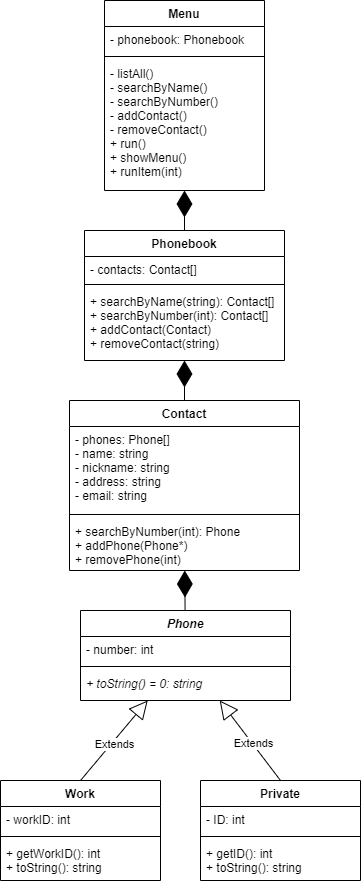

The diagram above was exported from draw.io. Its source (the exported page's mxGraphModel, read from the mxfile embedded in the PNG):
<mxGraphModel dx="1422" dy="732" grid="1" gridSize="10" guides="1" tooltips="1" connect="1" arrows="1" fold="1" page="1" pageScale="1" pageWidth="827" pageHeight="1169" math="0" shadow="0">
  <root>
    <mxCell id="0" />
    <mxCell id="1" parent="0" />
    <mxCell id="2" value="" style="endArrow=diamondThin;endFill=1;endSize=24;html=1;" edge="1" source="23" target="30" parent="1">
      <mxGeometry width="160" relative="1" as="geometry">
        <mxPoint x="388" y="630" as="sourcePoint" />
        <mxPoint x="548" y="630" as="targetPoint" />
      </mxGeometry>
    </mxCell>
    <mxCell id="3" value="Extends" style="endArrow=block;endSize=16;endFill=0;html=1;exitX=0.5;exitY=0;exitDx=0;exitDy=0;" edge="1" source="15" target="23" parent="1">
      <mxGeometry x="-0.0844" y="-1" width="160" relative="1" as="geometry">
        <mxPoint x="175.44" y="864" as="sourcePoint" />
        <mxPoint x="439.0638297872342" y="748" as="targetPoint" />
        <mxPoint as="offset" />
      </mxGeometry>
    </mxCell>
    <mxCell id="4" value="Extends" style="endArrow=block;endSize=16;endFill=0;html=1;exitX=0.5;exitY=0;exitDx=0;exitDy=0;" edge="1" source="19" target="23" parent="1">
      <mxGeometry x="-0.062" y="-3" width="160" relative="1" as="geometry">
        <mxPoint x="175.44" y="864" as="sourcePoint" />
        <mxPoint x="388.0799999999999" y="748" as="targetPoint" />
        <mxPoint as="offset" />
      </mxGeometry>
    </mxCell>
    <mxCell id="5" value="" style="endArrow=diamondThin;endFill=1;endSize=24;html=1;exitX=0.5;exitY=0;exitDx=0;exitDy=0;" edge="1" source="27" target="10" parent="1">
      <mxGeometry width="160" relative="1" as="geometry">
        <mxPoint x="398" y="660" as="sourcePoint" />
        <mxPoint x="558" y="660" as="targetPoint" />
      </mxGeometry>
    </mxCell>
    <mxCell id="6" value="" style="endArrow=diamondThin;endFill=1;endSize=24;html=1;exitX=0.5;exitY=0;exitDx=0;exitDy=0;" edge="1" source="7" target="11" parent="1">
      <mxGeometry width="160" relative="1" as="geometry">
        <mxPoint x="418" y="240" as="sourcePoint" />
        <mxPoint x="558" y="220" as="targetPoint" />
      </mxGeometry>
    </mxCell>
    <mxCell id="7" value="Phonebook" style="swimlane;fontStyle=1;align=center;verticalAlign=top;childLayout=stackLayout;horizontal=1;startSize=26;horizontalStack=0;resizeParent=1;resizeParentMax=0;resizeLast=0;collapsible=1;marginBottom=0;" vertex="1" parent="1">
      <mxGeometry x="318" y="280" width="200" height="130" as="geometry" />
    </mxCell>
    <mxCell id="8" value="- contacts: Contact[]" style="text;strokeColor=none;fillColor=none;align=left;verticalAlign=top;spacingLeft=4;spacingRight=4;overflow=hidden;rotatable=0;points=[[0,0.5],[1,0.5]];portConstraint=eastwest;" vertex="1" parent="7">
      <mxGeometry y="26" width="200" height="24" as="geometry" />
    </mxCell>
    <mxCell id="9" value="" style="line;strokeWidth=1;fillColor=none;align=left;verticalAlign=middle;spacingTop=-1;spacingLeft=3;spacingRight=3;rotatable=0;labelPosition=right;points=[];portConstraint=eastwest;" vertex="1" parent="7">
      <mxGeometry y="50" width="200" height="8" as="geometry" />
    </mxCell>
    <mxCell id="10" value="+ searchByName(string): Contact[]&#10;+ searchByNumber(int): Contact[]&#10;+ addContact(Contact)&#10;+ removeContact(string)" style="text;strokeColor=none;fillColor=none;align=left;verticalAlign=top;spacingLeft=4;spacingRight=4;overflow=hidden;rotatable=0;points=[[0,0.5],[1,0.5]];portConstraint=eastwest;" vertex="1" parent="7">
      <mxGeometry y="58" width="200" height="72" as="geometry" />
    </mxCell>
    <mxCell id="11" value="Menu" style="swimlane;fontStyle=1;align=center;verticalAlign=top;childLayout=stackLayout;horizontal=1;startSize=26;horizontalStack=0;resizeParent=1;resizeParentMax=0;resizeLast=0;collapsible=1;marginBottom=0;" vertex="1" parent="1">
      <mxGeometry x="338" y="50" width="160" height="190" as="geometry" />
    </mxCell>
    <mxCell id="12" value="- phonebook: Phonebook" style="text;strokeColor=none;fillColor=none;align=left;verticalAlign=top;spacingLeft=4;spacingRight=4;overflow=hidden;rotatable=0;points=[[0,0.5],[1,0.5]];portConstraint=eastwest;" vertex="1" parent="11">
      <mxGeometry y="26" width="160" height="26" as="geometry" />
    </mxCell>
    <mxCell id="13" value="" style="line;strokeWidth=1;fillColor=none;align=left;verticalAlign=middle;spacingTop=-1;spacingLeft=3;spacingRight=3;rotatable=0;labelPosition=right;points=[];portConstraint=eastwest;" vertex="1" parent="11">
      <mxGeometry y="52" width="160" height="8" as="geometry" />
    </mxCell>
    <mxCell id="14" value="- listAll()&#10;- searchByName()&#10;- searchByNumber()&#10;- addContact()&#10;- removeContact()&#10;+ run()&#10;+ showMenu()&#10;+ runItem(int)" style="text;strokeColor=none;fillColor=none;align=left;verticalAlign=top;spacingLeft=4;spacingRight=4;overflow=hidden;rotatable=0;points=[[0,0.5],[1,0.5]];portConstraint=eastwest;" vertex="1" parent="11">
      <mxGeometry y="60" width="160" height="130" as="geometry" />
    </mxCell>
    <mxCell id="15" value="Private" style="swimlane;fontStyle=1;align=center;verticalAlign=top;childLayout=stackLayout;horizontal=1;startSize=26;horizontalStack=0;resizeParent=1;resizeParentMax=0;resizeLast=0;collapsible=1;marginBottom=0;" vertex="1" parent="1">
      <mxGeometry x="434" y="830" width="160" height="100" as="geometry" />
    </mxCell>
    <mxCell id="16" value="- ID: int" style="text;strokeColor=none;fillColor=none;align=left;verticalAlign=top;spacingLeft=4;spacingRight=4;overflow=hidden;rotatable=0;points=[[0,0.5],[1,0.5]];portConstraint=eastwest;" vertex="1" parent="15">
      <mxGeometry y="26" width="160" height="26" as="geometry" />
    </mxCell>
    <mxCell id="17" value="" style="line;strokeWidth=1;fillColor=none;align=left;verticalAlign=middle;spacingTop=-1;spacingLeft=3;spacingRight=3;rotatable=0;labelPosition=right;points=[];portConstraint=eastwest;" vertex="1" parent="15">
      <mxGeometry y="52" width="160" height="8" as="geometry" />
    </mxCell>
    <mxCell id="18" value="+ getID(): int&#10;+ toString(): string" style="text;strokeColor=none;fillColor=none;align=left;verticalAlign=top;spacingLeft=4;spacingRight=4;overflow=hidden;rotatable=0;points=[[0,0.5],[1,0.5]];portConstraint=eastwest;" vertex="1" parent="15">
      <mxGeometry y="60" width="160" height="40" as="geometry" />
    </mxCell>
    <mxCell id="19" value="Work" style="swimlane;fontStyle=1;align=center;verticalAlign=top;childLayout=stackLayout;horizontal=1;startSize=26;horizontalStack=0;resizeParent=1;resizeParentMax=0;resizeLast=0;collapsible=1;marginBottom=0;" vertex="1" parent="1">
      <mxGeometry x="234" y="830" width="160" height="100" as="geometry" />
    </mxCell>
    <mxCell id="20" value="- workID: int" style="text;strokeColor=none;fillColor=none;align=left;verticalAlign=top;spacingLeft=4;spacingRight=4;overflow=hidden;rotatable=0;points=[[0,0.5],[1,0.5]];portConstraint=eastwest;" vertex="1" parent="19">
      <mxGeometry y="26" width="160" height="26" as="geometry" />
    </mxCell>
    <mxCell id="21" value="" style="line;strokeWidth=1;fillColor=none;align=left;verticalAlign=middle;spacingTop=-1;spacingLeft=3;spacingRight=3;rotatable=0;labelPosition=right;points=[];portConstraint=eastwest;" vertex="1" parent="19">
      <mxGeometry y="52" width="160" height="8" as="geometry" />
    </mxCell>
    <mxCell id="22" value="+ getWorkID(): int&#10;+ toString(): string" style="text;strokeColor=none;fillColor=none;align=left;verticalAlign=top;spacingLeft=4;spacingRight=4;overflow=hidden;rotatable=0;points=[[0,0.5],[1,0.5]];portConstraint=eastwest;" vertex="1" parent="19">
      <mxGeometry y="60" width="160" height="40" as="geometry" />
    </mxCell>
    <mxCell id="23" value="Phone" style="swimlane;fontStyle=3;align=center;verticalAlign=top;childLayout=stackLayout;horizontal=1;startSize=26;horizontalStack=0;resizeParent=1;resizeParentMax=0;resizeLast=0;collapsible=1;marginBottom=0;" vertex="1" parent="1">
      <mxGeometry x="314" y="660" width="210" height="90" as="geometry" />
    </mxCell>
    <mxCell id="24" value="- number: int" style="text;strokeColor=none;fillColor=none;align=left;verticalAlign=top;spacingLeft=4;spacingRight=4;overflow=hidden;rotatable=0;points=[[0,0.5],[1,0.5]];portConstraint=eastwest;" vertex="1" parent="23">
      <mxGeometry y="26" width="210" height="26" as="geometry" />
    </mxCell>
    <mxCell id="25" value="" style="line;strokeWidth=1;fillColor=none;align=left;verticalAlign=middle;spacingTop=-1;spacingLeft=3;spacingRight=3;rotatable=0;labelPosition=right;points=[];portConstraint=eastwest;" vertex="1" parent="23">
      <mxGeometry y="52" width="210" height="8" as="geometry" />
    </mxCell>
    <mxCell id="26" value="+ toString() = 0: string" style="text;align=left;verticalAlign=top;spacingLeft=4;spacingRight=4;overflow=hidden;rotatable=0;points=[[0,0.5],[1,0.5]];portConstraint=eastwest;fontStyle=2" vertex="1" parent="23">
      <mxGeometry y="60" width="210" height="30" as="geometry" />
    </mxCell>
    <mxCell id="27" value="Contact" style="swimlane;fontStyle=1;align=center;verticalAlign=top;childLayout=stackLayout;horizontal=1;startSize=26;horizontalStack=0;resizeParent=1;resizeParentMax=0;resizeLast=0;collapsible=1;marginBottom=0;" vertex="1" parent="1">
      <mxGeometry x="303" y="450" width="230" height="170" as="geometry" />
    </mxCell>
    <mxCell id="28" value="- phones: Phone[]&#10;- name: string&#10;- nickname: string&#10;- address: string&#10;- email: string" style="text;strokeColor=none;fillColor=none;align=left;verticalAlign=top;spacingLeft=4;spacingRight=4;overflow=hidden;rotatable=0;points=[[0,0.5],[1,0.5]];portConstraint=eastwest;" vertex="1" parent="27">
      <mxGeometry y="26" width="230" height="84" as="geometry" />
    </mxCell>
    <mxCell id="29" value="" style="line;strokeWidth=1;fillColor=none;align=left;verticalAlign=middle;spacingTop=-1;spacingLeft=3;spacingRight=3;rotatable=0;labelPosition=right;points=[];portConstraint=eastwest;" vertex="1" parent="27">
      <mxGeometry y="110" width="230" height="8" as="geometry" />
    </mxCell>
    <mxCell id="30" value="+ searchByNumber(int): Phone&#10;+ addPhone(Phone*)&#10;+ removePhone(int)" style="text;strokeColor=none;fillColor=none;align=left;verticalAlign=top;spacingLeft=4;spacingRight=4;overflow=hidden;rotatable=0;points=[[0,0.5],[1,0.5]];portConstraint=eastwest;" vertex="1" parent="27">
      <mxGeometry y="118" width="230" height="52" as="geometry" />
    </mxCell>
  </root>
</mxGraphModel>